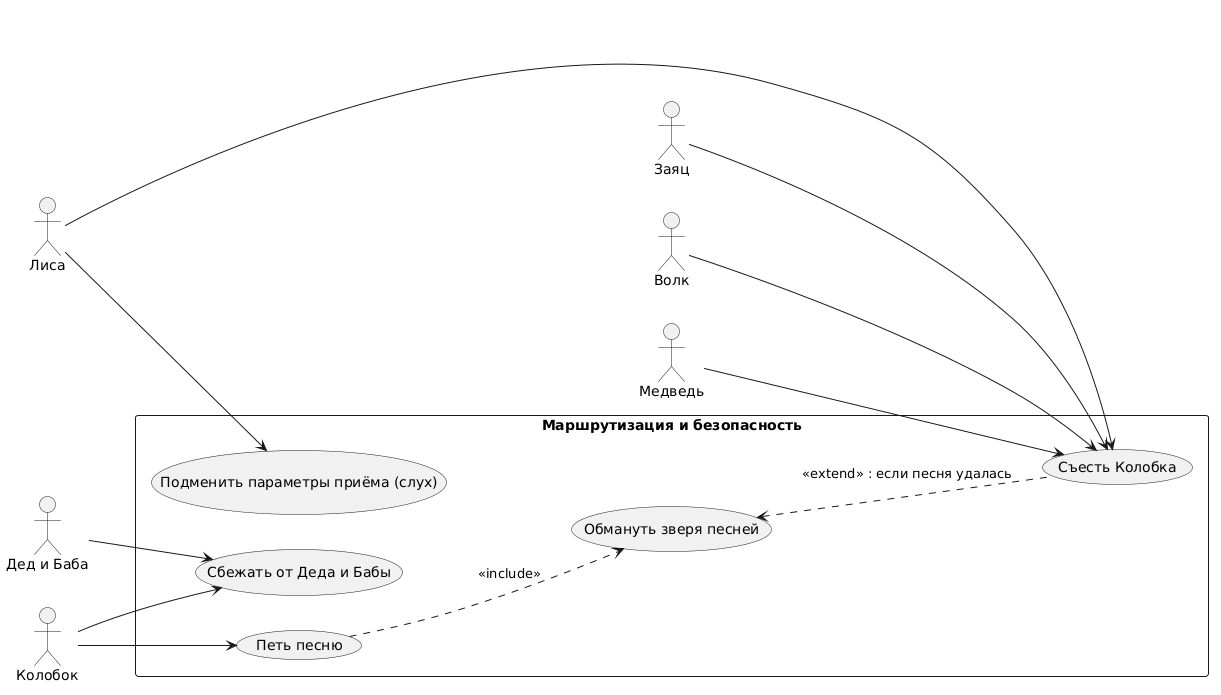

The diagram above was rendered by PlantUML. Its source (embedded in the PNG):
@startuml
left to right direction
skinparam packageStyle rectangle

actor "Дед и Баба" as Grandparents
actor "Колобок" as Kolobok
actor "Заяц" as Hare
actor "Волк" as Wolf
actor "Медведь" as Bear
actor "Лиса" as Fox

package "Маршрутизация и безопасность" {
  usecase "Сбежать от Деда и Бабы" as EscapeGrandparents
  usecase "Петь песню" as SingSong
  usecase "Обмануть зверя песней" as DeceiveWithSong
  usecase "Подменить параметры приёма (слух)" as SpoofHearing
  usecase "Съесть Колобка" as EatKolobok
}

' Связи актёров с use cases
Grandparents --> EscapeGrandparents

Kolobok --> EscapeGrandparents
Kolobok --> SingSong

Hare --> EatKolobok
Wolf --> EatKolobok
Bear --> EatKolobok
Fox --> EatKolobok
Fox --> SpoofHearing

' Связи между use cases
SingSong ..> DeceiveWithSong : <<include>>
DeceiveWithSong <.. EatKolobok : <<extend>> : если песня удалась
@enduml